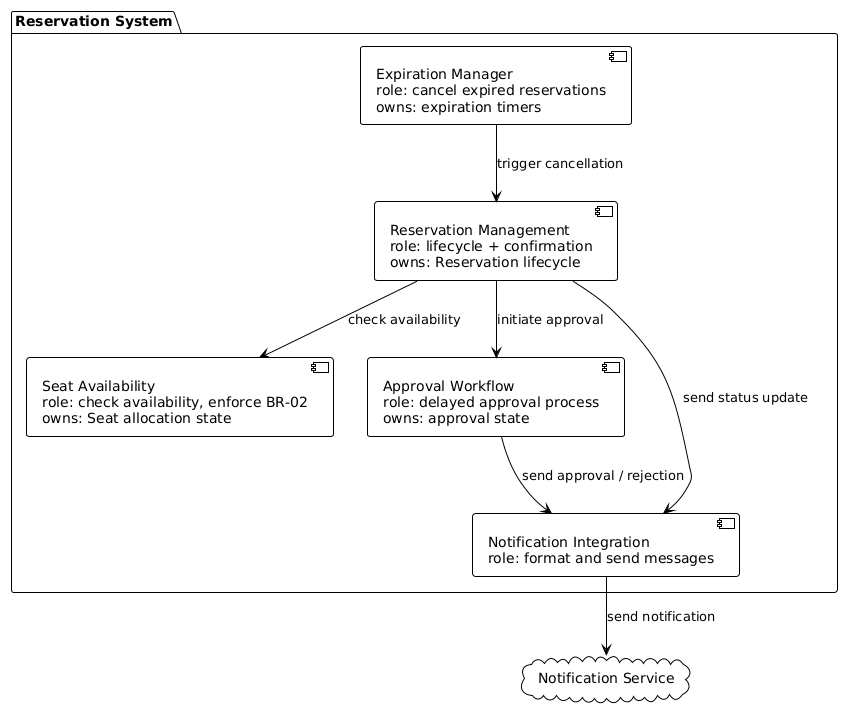

The diagram above was rendered by PlantUML. Its source (embedded in the PNG):
@startuml
!theme plain

package "Reservation System" {
    
    component "Reservation Management\nrole: lifecycle + confirmation\nowns: Reservation lifecycle" as RM
    
    component "Seat Availability\nrole: check availability, enforce BR-02\nowns: Seat allocation state" as SA
    
    component "Approval Workflow\nrole: delayed approval process\nowns: approval state" as AW
    
    component "Expiration Manager\nrole: cancel expired reservations\nowns: expiration timers" as TTL
    
    component "Notification Integration\nrole: format and send messages" as NI
}

cloud "Notification Service" as ExtNotif

' Vnitřní závislosti
RM --> SA : check availability
RM --> AW : initiate approval
RM --> NI : send status update
AW --> NI : send approval / rejection
TTL --> RM : trigger cancellation

' Externí závislost
NI --> ExtNotif : send notification
@enduml